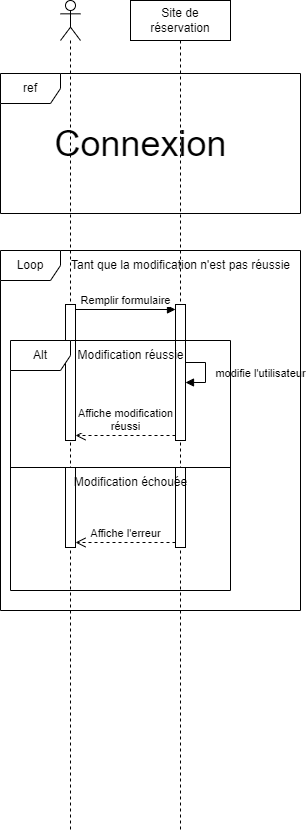

The diagram above was exported from draw.io. Its source (the exported page's mxGraphModel, read from the mxfile embedded in the PNG):
<mxGraphModel dx="1050" dy="565" grid="1" gridSize="10" guides="1" tooltips="1" connect="1" arrows="1" fold="1" page="1" pageScale="1" pageWidth="827" pageHeight="1169" math="0" shadow="0">
  <root>
    <mxCell id="0" />
    <mxCell id="1" parent="0" />
    <mxCell id="IMv4fILGFl1SfSlzGLBo-1" value="" style="shape=umlLifeline;perimeter=lifelinePerimeter;whiteSpace=wrap;html=1;container=1;dropTarget=0;collapsible=0;recursiveResize=0;outlineConnect=0;portConstraint=eastwest;newEdgeStyle={&quot;curved&quot;:0,&quot;rounded&quot;:0};participant=umlActor;" parent="1" vertex="1">
      <mxGeometry x="70" y="30" width="20" height="830" as="geometry" />
    </mxCell>
    <mxCell id="IMv4fILGFl1SfSlzGLBo-2" value="" style="html=1;points=[[0,0,0,0,5],[0,1,0,0,-5],[1,0,0,0,5],[1,1,0,0,-5]];perimeter=orthogonalPerimeter;outlineConnect=0;targetShapes=umlLifeline;portConstraint=eastwest;newEdgeStyle={&quot;curved&quot;:0,&quot;rounded&quot;:0};" parent="IMv4fILGFl1SfSlzGLBo-1" vertex="1">
      <mxGeometry x="5" y="304" width="10" height="136" as="geometry" />
    </mxCell>
    <mxCell id="IMv4fILGFl1SfSlzGLBo-3" value="Site de réservation" style="shape=umlLifeline;perimeter=lifelinePerimeter;whiteSpace=wrap;html=1;container=1;dropTarget=0;collapsible=0;recursiveResize=0;outlineConnect=0;portConstraint=eastwest;newEdgeStyle={&quot;curved&quot;:0,&quot;rounded&quot;:0};" parent="1" vertex="1">
      <mxGeometry x="140" y="30" width="100" height="830" as="geometry" />
    </mxCell>
    <mxCell id="IMv4fILGFl1SfSlzGLBo-4" value="" style="html=1;points=[[0,0,0,0,5],[0,1,0,0,-5],[1,0,0,0,5],[1,1,0,0,-5]];perimeter=orthogonalPerimeter;outlineConnect=0;targetShapes=umlLifeline;portConstraint=eastwest;newEdgeStyle={&quot;curved&quot;:0,&quot;rounded&quot;:0};" parent="IMv4fILGFl1SfSlzGLBo-3" vertex="1">
      <mxGeometry x="45" y="304" width="10" height="136" as="geometry" />
    </mxCell>
    <mxCell id="IMv4fILGFl1SfSlzGLBo-18" value="modifie l'utilisateur" style="html=1;verticalAlign=bottom;endArrow=block;curved=0;rounded=0;elbow=vertical;" parent="IMv4fILGFl1SfSlzGLBo-3" source="IMv4fILGFl1SfSlzGLBo-4" target="IMv4fILGFl1SfSlzGLBo-4" edge="1">
      <mxGeometry x="0.3333" y="-55" width="80" relative="1" as="geometry">
        <mxPoint x="55" y="172" as="sourcePoint" />
        <mxPoint x="200" y="320" as="targetPoint" />
        <mxPoint x="55" y="55" as="offset" />
      </mxGeometry>
    </mxCell>
    <mxCell id="IMv4fILGFl1SfSlzGLBo-5" value="Remplir formulaire" style="html=1;verticalAlign=bottom;endArrow=block;curved=0;rounded=0;exitX=1;exitY=0;exitDx=0;exitDy=5;exitPerimeter=0;entryX=0;entryY=0;entryDx=0;entryDy=5;entryPerimeter=0;" parent="1" source="IMv4fILGFl1SfSlzGLBo-2" target="IMv4fILGFl1SfSlzGLBo-4" edge="1">
      <mxGeometry width="80" relative="1" as="geometry">
        <mxPoint x="100" y="354" as="sourcePoint" />
        <mxPoint x="180" y="354" as="targetPoint" />
      </mxGeometry>
    </mxCell>
    <mxCell id="IMv4fILGFl1SfSlzGLBo-6" value="Loop" style="shape=umlFrame;whiteSpace=wrap;html=1;pointerEvents=0;" parent="1" vertex="1">
      <mxGeometry x="10" y="280" width="300" height="360" as="geometry" />
    </mxCell>
    <mxCell id="IMv4fILGFl1SfSlzGLBo-7" value="Tant que la modification n'est pas réussie" style="text;html=1;align=center;verticalAlign=middle;resizable=0;points=[];autosize=1;strokeColor=none;fillColor=none;" parent="1" vertex="1">
      <mxGeometry x="70" y="280" width="240" height="30" as="geometry" />
    </mxCell>
    <mxCell id="IMv4fILGFl1SfSlzGLBo-8" value="Alt" style="shape=umlFrame;whiteSpace=wrap;html=1;pointerEvents=0;" parent="1" vertex="1">
      <mxGeometry x="20" y="370" width="220" height="250" as="geometry" />
    </mxCell>
    <mxCell id="IMv4fILGFl1SfSlzGLBo-9" value="Modification réussie" style="text;html=1;align=center;verticalAlign=middle;resizable=0;points=[];autosize=1;strokeColor=none;fillColor=none;" parent="1" vertex="1">
      <mxGeometry x="75" y="370" width="130" height="30" as="geometry" />
    </mxCell>
    <mxCell id="IMv4fILGFl1SfSlzGLBo-10" value="Affiche modification&lt;br&gt;réussi" style="html=1;verticalAlign=bottom;endArrow=open;dashed=1;endSize=8;curved=0;rounded=0;exitX=0;exitY=1;exitDx=0;exitDy=-5;exitPerimeter=0;entryX=1;entryY=1;entryDx=0;entryDy=-5;entryPerimeter=0;" parent="1" source="IMv4fILGFl1SfSlzGLBo-4" target="IMv4fILGFl1SfSlzGLBo-2" edge="1">
      <mxGeometry relative="1" as="geometry">
        <mxPoint x="180" y="460" as="sourcePoint" />
        <mxPoint x="100" y="460" as="targetPoint" />
      </mxGeometry>
    </mxCell>
    <mxCell id="IMv4fILGFl1SfSlzGLBo-11" value="" style="endArrow=none;html=1;rounded=0;" parent="1" edge="1">
      <mxGeometry width="50" height="50" relative="1" as="geometry">
        <mxPoint x="20" y="497" as="sourcePoint" />
        <mxPoint x="240" y="497" as="targetPoint" />
      </mxGeometry>
    </mxCell>
    <mxCell id="IMv4fILGFl1SfSlzGLBo-12" value="" style="html=1;points=[[0,0,0,0,5],[0,1,0,0,-5],[1,0,0,0,5],[1,1,0,0,-5]];perimeter=orthogonalPerimeter;outlineConnect=0;targetShapes=umlLifeline;portConstraint=eastwest;newEdgeStyle={&quot;curved&quot;:0,&quot;rounded&quot;:0};" parent="1" vertex="1">
      <mxGeometry x="185" y="497" width="10" height="80" as="geometry" />
    </mxCell>
    <mxCell id="IMv4fILGFl1SfSlzGLBo-13" value="" style="html=1;points=[[0,0,0,0,5],[0,1,0,0,-5],[1,0,0,0,5],[1,1,0,0,-5]];perimeter=orthogonalPerimeter;outlineConnect=0;targetShapes=umlLifeline;portConstraint=eastwest;newEdgeStyle={&quot;curved&quot;:0,&quot;rounded&quot;:0};" parent="1" vertex="1">
      <mxGeometry x="75" y="497" width="10" height="80" as="geometry" />
    </mxCell>
    <mxCell id="IMv4fILGFl1SfSlzGLBo-14" value="Modification échouée" style="text;html=1;align=center;verticalAlign=middle;resizable=0;points=[];autosize=1;strokeColor=none;fillColor=none;" parent="1" vertex="1">
      <mxGeometry x="70" y="497" width="140" height="30" as="geometry" />
    </mxCell>
    <mxCell id="IMv4fILGFl1SfSlzGLBo-15" value="Affiche l'erreur" style="html=1;verticalAlign=bottom;endArrow=open;dashed=1;endSize=8;curved=0;rounded=0;exitX=0;exitY=1;exitDx=0;exitDy=-5;exitPerimeter=0;entryX=1;entryY=1;entryDx=0;entryDy=-5;entryPerimeter=0;" parent="1" source="IMv4fILGFl1SfSlzGLBo-12" target="IMv4fILGFl1SfSlzGLBo-13" edge="1">
      <mxGeometry relative="1" as="geometry">
        <mxPoint x="170" y="570" as="sourcePoint" />
        <mxPoint x="90" y="570" as="targetPoint" />
      </mxGeometry>
    </mxCell>
    <mxCell id="IMv4fILGFl1SfSlzGLBo-16" value="ref" style="shape=umlFrame;whiteSpace=wrap;html=1;pointerEvents=0;" parent="1" vertex="1">
      <mxGeometry x="10" y="103" width="300" height="140" as="geometry" />
    </mxCell>
    <mxCell id="IMv4fILGFl1SfSlzGLBo-17" value="&lt;font style=&quot;font-size: 36px;&quot;&gt;Connexion&lt;/font&gt;" style="text;html=1;align=center;verticalAlign=middle;resizable=0;points=[];autosize=1;strokeColor=none;fillColor=none;" parent="1" vertex="1">
      <mxGeometry x="50" y="143" width="200" height="60" as="geometry" />
    </mxCell>
  </root>
</mxGraphModel>